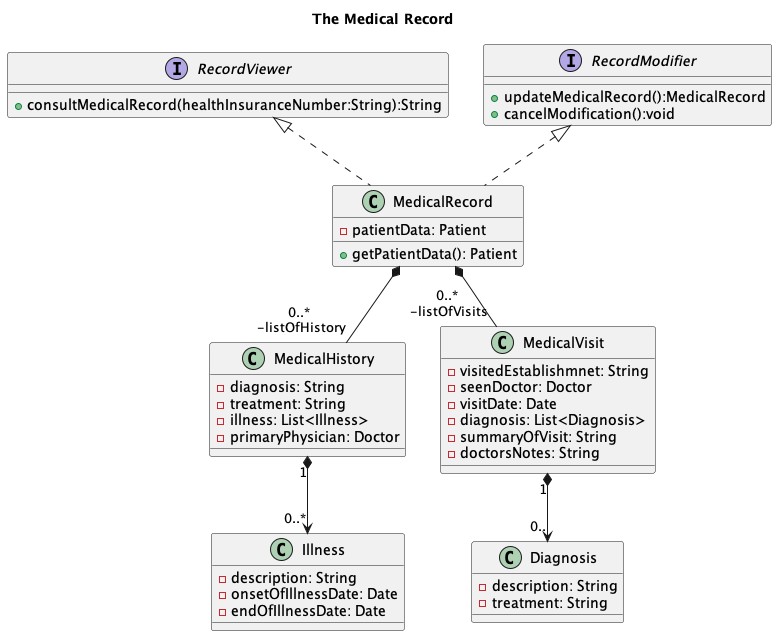

The diagram above was rendered by PlantUML. Its source (embedded in the PNG):
@startuml MedicalRecord

title "The Medical Record"

interface RecordViewer {
+consultMedicalRecord(healthInsuranceNumber:String):String
}

interface RecordModifier {
+updateMedicalRecord():MedicalRecord
+cancelModification():void
}

class MedicalRecord implements RecordModifier, RecordViewer{
-patientData: Patient
+getPatientData(): Patient
}

class MedicalHistory{
-diagnosis: String
-treatment: String
-illness: List<Illness>
-primaryPhysician: Doctor
}

class Illness{
-description: String
-onsetOfIllnessDate: Date
-endOfIllnessDate: Date
}

class MedicalVisit{
-visitedEstablishmnet: String
-seenDoctor: Doctor
-visitDate: Date
-diagnosis: List<Diagnosis>
-summaryOfVisit: String
-doctorsNotes: String

}

class Diagnosis {
-description: String
-treatment: String
}

MedicalVisit "1" *--> "0.." Diagnosis
MedicalHistory "1" *--> "0..*" Illness
MedicalRecord *-- "0..*\n -listOfVisits" MedicalVisit
MedicalRecord *-- "0..*\n -listOfHistory" MedicalHistory

@enduml